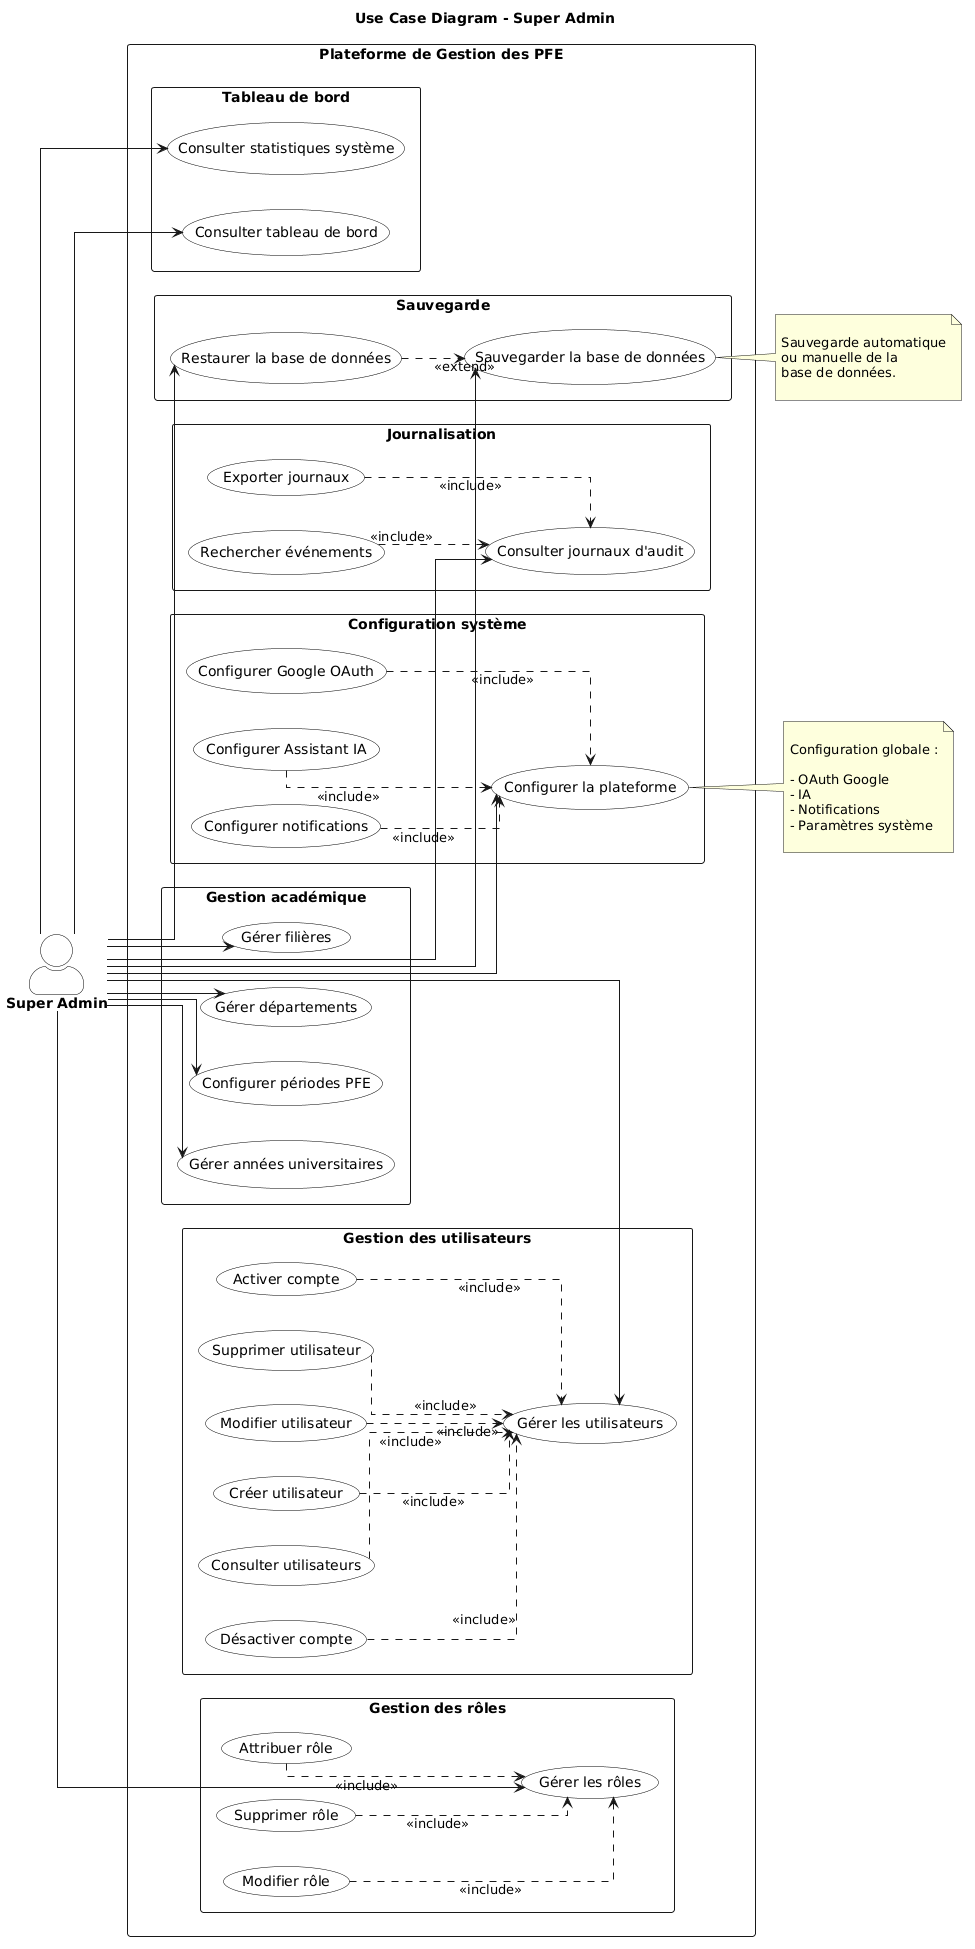

The diagram above was rendered by PlantUML. Its source (embedded in the PNG):
@startuml
left to right direction

skinparam shadowing false
skinparam packageStyle rectangle
skinparam linetype ortho
skinparam actorStyle awesome

skinparam actor {
    BackgroundColor White
    BorderColor Black
    FontStyle bold
}

skinparam usecase {
    BackgroundColor White
    BorderColor Black
}

title Use Case Diagram - Super Admin

actor "Super Admin" as Admin

rectangle "Plateforme de Gestion des PFE" {

'====================================================
package "Gestion des utilisateurs" {

usecase "Gérer les utilisateurs" as UC_Users

usecase "Créer utilisateur" as UC_CreateUser

usecase "Modifier utilisateur" as UC_UpdateUser

usecase "Supprimer utilisateur" as UC_DeleteUser

usecase "Activer compte" as UC_Enable

usecase "Désactiver compte" as UC_Disable

usecase "Consulter utilisateurs" as UC_ViewUsers

}

'====================================================
package "Gestion des rôles" {

usecase "Gérer les rôles" as UC_Roles

usecase "Attribuer rôle" as UC_AssignRole

usecase "Modifier rôle" as UC_EditRole

usecase "Supprimer rôle" as UC_DeleteRole

}

'====================================================
package "Gestion académique" {

usecase "Gérer départements" as UC_Department

usecase "Gérer filières" as UC_Filiere

usecase "Gérer années universitaires" as UC_Year

usecase "Configurer périodes PFE" as UC_Period

}

'====================================================
package "Configuration système" {

usecase "Configurer la plateforme" as UC_Config

usecase "Configurer Google OAuth" as UC_OAuth

usecase "Configurer notifications" as UC_Notification

usecase "Configurer Assistant IA" as UC_AI

}

'====================================================
package "Journalisation" {

usecase "Consulter journaux d'audit" as UC_Logs

usecase "Rechercher événements" as UC_SearchLogs

usecase "Exporter journaux" as UC_ExportLogs

}

'====================================================
package "Sauvegarde" {

usecase "Sauvegarder la base de données" as UC_Backup

usecase "Restaurer la base de données" as UC_Restore

}

'====================================================
package "Tableau de bord" {

usecase "Consulter tableau de bord" as UC_Dashboard

usecase "Consulter statistiques système" as UC_Statistics

}

}

'====================================================
' Associations
'====================================================

Admin --> UC_Users
Admin --> UC_Roles
Admin --> UC_Department
Admin --> UC_Filiere
Admin --> UC_Year
Admin --> UC_Period

Admin --> UC_Config

Admin --> UC_Logs

Admin --> UC_Backup
Admin --> UC_Restore

Admin --> UC_Dashboard
Admin --> UC_Statistics

'====================================================
' INCLUDE
'====================================================

UC_CreateUser ..> UC_Users : <<include>>

UC_UpdateUser ..> UC_Users : <<include>>

UC_DeleteUser ..> UC_Users : <<include>>

UC_Enable ..> UC_Users : <<include>>

UC_Disable ..> UC_Users : <<include>>

UC_ViewUsers ..> UC_Users : <<include>>

UC_AssignRole ..> UC_Roles : <<include>>

UC_EditRole ..> UC_Roles : <<include>>

UC_DeleteRole ..> UC_Roles : <<include>>

UC_OAuth ..> UC_Config : <<include>>

UC_Notification ..> UC_Config : <<include>>

UC_AI ..> UC_Config : <<include>>

UC_SearchLogs ..> UC_Logs : <<include>>

UC_ExportLogs ..> UC_Logs : <<include>>

'====================================================
' EXTEND
'====================================================

UC_Restore ..> UC_Backup : <<extend>>

note right of UC_Backup

Sauvegarde automatique
ou manuelle de la
base de données.

end note

note right of UC_Config

Configuration globale :

- OAuth Google
- IA
- Notifications
- Paramètres système

end note
@enduml